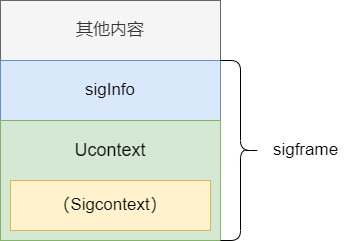

The diagram above was exported from draw.io. Its source (the exported page's mxGraphModel, read from the mxfile embedded in the PNG):
<mxGraphModel dx="1209" dy="892" grid="1" gridSize="10" guides="1" tooltips="1" connect="1" arrows="1" fold="1" page="1" pageScale="1" pageWidth="1169" pageHeight="827" math="0" shadow="0">
  <root>
    <mxCell id="0" />
    <mxCell id="1" parent="0" />
    <mxCell id="-SQVqHjBhZpsaMimplZo-1" value="&lt;font style=&quot;font-size: 17px;&quot;&gt;其他内容&lt;/font&gt;" style="rounded=0;whiteSpace=wrap;html=1;fillColor=#f5f5f5;fontColor=#333333;strokeColor=#666666;" parent="1" vertex="1">
      <mxGeometry x="440" y="220" width="220" height="60" as="geometry" />
    </mxCell>
    <mxCell id="-SQVqHjBhZpsaMimplZo-2" value="sigInfo" style="rounded=0;whiteSpace=wrap;html=1;fontSize=17;fillColor=#dae8fc;strokeColor=#6c8ebf;" parent="1" vertex="1">
      <mxGeometry x="440" y="280" width="220" height="60" as="geometry" />
    </mxCell>
    <mxCell id="-SQVqHjBhZpsaMimplZo-3" value="" style="rounded=0;whiteSpace=wrap;html=1;fontSize=17;fillColor=#d5e8d4;strokeColor=#82b366;" parent="1" vertex="1">
      <mxGeometry x="440" y="340" width="220" height="120" as="geometry" />
    </mxCell>
    <mxCell id="-SQVqHjBhZpsaMimplZo-4" value="（Sigcontext）" style="rounded=0;whiteSpace=wrap;html=1;fontSize=17;fillColor=#fff2cc;strokeColor=#d6b656;" parent="1" vertex="1">
      <mxGeometry x="450" y="400" width="200" height="50" as="geometry" />
    </mxCell>
    <mxCell id="-SQVqHjBhZpsaMimplZo-6" value="" style="shape=curlyBracket;whiteSpace=wrap;html=1;rounded=1;flipH=1;fontSize=17;" parent="1" vertex="1">
      <mxGeometry x="660" y="280" width="40" height="180" as="geometry" />
    </mxCell>
    <mxCell id="-SQVqHjBhZpsaMimplZo-7" value="sigframe" style="text;html=1;align=center;verticalAlign=middle;resizable=0;points=[];autosize=1;strokeColor=none;fillColor=none;fontSize=17;" parent="1" vertex="1">
      <mxGeometry x="700" y="355" width="90" height="30" as="geometry" />
    </mxCell>
    <mxCell id="p9uxtNofAd2wss6G_kZY-2" value="&lt;font style=&quot;font-size: 18px;&quot;&gt;Ucontext&lt;/font&gt;" style="text;html=1;strokeColor=none;fillColor=none;align=center;verticalAlign=middle;whiteSpace=wrap;rounded=0;" vertex="1" parent="1">
      <mxGeometry x="520" y="355" width="60" height="30" as="geometry" />
    </mxCell>
  </root>
</mxGraphModel>